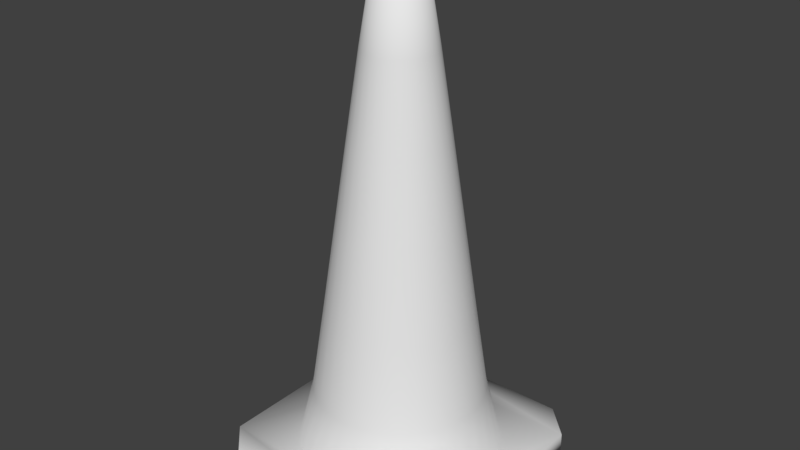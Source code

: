 # Source: Traffic_cone.blend  (saved by Blender 2.78.0; exported with 4.5.12 LTS)
import bpy
from mathutils import Matrix  # noqa: F401  (used for matrix-valued properties, if any)

bpy.ops.wm.read_factory_settings(use_empty=True)
scene = bpy.context.scene
scene.name = 'Scene'

# ---- collections
col_collection_1 = bpy.data.collections.new('Collection 1'); scene.collection.children.link(col_collection_1)

# ---- images (referenced by path relative to the original .blend; pixels are not part of the script)
import os
ASSET_DIR = os.environ.get("B2B_ASSET_DIR", "")  # directory of the original .blend (textures are referenced by path, not embedded)
HERE = os.path.dirname(os.path.abspath(__file__))  # packed textures are extracted next to this script under _unpacked/

def load_image(name, relpath, width, height, colorspace="sRGB"):
    """Load a texture the original file referenced (path relative to the .blend, or extracted next to this script)."""
    p = next((c for c in (os.path.join(HERE, relpath), os.path.join(ASSET_DIR, relpath)) if relpath and os.path.exists(c)), "")
    if p:
        img = bpy.data.images.load(p, check_existing=True)
        img.name = name
    else:  # same state as the original file: an image datablock whose file is absent (Cycles renders it pink)
        img = bpy.data.images.new(name, width, height)
        img.source = "FILE"
        img.filepath = "//" + (relpath or name)
    img.colorspace_settings.name = colorspace
    return img
img_texture = load_image('Texture', 'Cone Texture.png', 1024, 1024, 'sRGB')

# ---- materials (node trees are filled in below, after node groups)
mat_material_001 = bpy.data.materials.new('Material.001')
mat_material_001.alpha_threshold = 0.0
mat_material_001.roughness = 0.5
mat_material_001.line_color = (0.0, 0.0, 0.0, 1.0)

# ---- material node trees
mat_material_001.use_nodes = True; mat_material_001.node_tree.nodes.clear()
_N = mat_material_001.node_tree.nodes; _L = mat_material_001.node_tree.links
n0 = _N.new('ShaderNodeOutputMaterial'); n0.name = 'Material Output'; n0.location = (300, 300)
n1 = _N.new('ShaderNodeBsdfDiffuse'); n1.name = 'Diffuse BSDF'; n1.location = (10, 300)
n2 = _N.new('ShaderNodeTexImage'); n2.name = 'Image Texture'; n2.location = (-166, 348)
n2.width = 140
n2.image = img_texture
_L.new(n1.outputs[0], n0.inputs[0])
n0.is_active_output = True

# ---- world
world_world = bpy.data.worlds.new('World'); scene.world = world_world
world_world.color = (0.05088, 0.05088, 0.05088)
world_world.use_sun_shadow = False
world_world.sun_shadow_jitter_overblur = 0.0
world_world.cycles.sampling_method = 'MANUAL'

# ---- meshes
me_cylinder_003 = bpy.data.meshes.new('Cylinder.003')
me_cylinder_003.from_pydata([(7.873e-08, 0.352, 4.352), (0.06867, 0.3453, 4.352), (0.1347, 0.3252, 4.352), (0.1956, 0.2927, 4.352), (0.2489, 0.2489, 4.352), (0.2927, 0.1956, 4.352), (0.3252, 0.1347, 4.352), (0.3453, 0.06867, 4.352), (0.352, 2.08e-07, 4.352), (0.3453, -0.06867, 4.352), (0.3252, -0.1347, 4.352), (0.2927, -0.1956, 4.352), (0.2489, -0.2489, 4.352), (0.1956, -0.2927, 4.352), (0.1347, -0.3252, 4.352), (0.06867, -0.3453, 4.352), (-3.597e-08, -0.352, 4.352), (-0.06867, -0.3453, 4.352), (-0.1347, -0.3252, 4.352), (-0.1956, -0.2927, 4.352), (-0.2489, -0.2489, 4.352), (-0.2927, -0.1956, 4.352), (-0.3252, -0.1347, 4.352), (-0.3453, -0.06867, 4.352), (-0.352, 5.213e-07, 4.352), (-0.3453, 0.06868, 4.352), (-0.3252, 0.1347, 4.352), (-0.2927, 0.1956, 4.352), (-0.2489, 0.2489, 4.352), (-0.1956, 0.2927, 4.352), (-0.1347, 0.3252, 4.352), (-0.06867, 0.3453, 4.352), (-4.928e-08, 1.415, -2.684), (-2.43e-08, 1.205, -1.277), (0.0, 1.0, 0.1302), (2.641e-08, 0.7949, 1.537), (5.122e-08, 0.5866, 2.945), (0.1144, 0.5753, 2.945), (0.1551, 0.7796, 1.537), (0.1951, 0.9808, 0.1302), (0.235, 1.181, -1.277), (0.276, 1.388, -2.684), (0.2245, 0.542, 2.945), (0.3042, 0.7344, 1.537), (0.3827, 0.9239, 0.1302), (0.461, 1.113, -1.277), (0.5415, 1.307, -2.684), (0.3259, 0.4877, 2.945), (0.4416, 0.6609, 1.537), (0.5556, 0.8315, 0.1302), (0.6692, 1.002, -1.277), (0.7861, 1.177, -2.684), (0.4148, 0.4148, 2.945), (0.5621, 0.5621, 1.537), (0.7071, 0.7071, 0.1302), (0.8518, 0.8518, -1.277), (1.001, 1.001, -2.684), (0.4877, 0.3259, 2.945), (0.6609, 0.4416, 1.537), (0.8315, 0.5556, 0.1302), (1.002, 0.6692, -1.277), (1.177, 0.7861, -2.684), (0.542, 0.2245, 2.945), (0.7344, 0.3042, 1.537), (0.9239, 0.3827, 0.1302), (1.113, 0.461, -1.277), (1.307, 0.5415, -2.684), (0.5753, 0.1144, 2.945), (0.7796, 0.1551, 1.537), (0.9808, 0.1951, 0.1302), (1.181, 0.235, -1.277), (1.388, 0.276, -2.684), (0.5866, 1.606e-07, 2.945), (0.7949, 1.159e-07, 1.537), (1.0, 7.55e-08, 0.1302), (1.205, 3.263e-08, -1.277), (1.415, -1.143e-08, -2.684), (0.5753, -0.1144, 2.945), (0.7796, -0.1551, 1.537), (0.9808, -0.1951, 0.1302), (1.181, -0.235, -1.277), (1.388, -0.276, -2.684), (0.542, -0.2245, 2.945), (0.7344, -0.3042, 1.537), (0.9239, -0.3827, 0.1302), (1.113, -0.461, -1.277), (1.307, -0.5415, -2.684), (0.4877, -0.3259, 2.945), (0.6609, -0.4416, 1.537), (0.8315, -0.5556, 0.1302), (1.002, -0.6692, -1.277), (1.177, -0.7861, -2.684), (0.4148, -0.4148, 2.945), (0.5621, -0.5621, 1.537), (0.7071, -0.7071, 0.1302), (0.8518, -0.8518, -1.277), (1.001, -1.001, -2.684), (0.3259, -0.4877, 2.945), (0.4416, -0.6609, 1.537), (0.5556, -0.8315, 0.1302), (0.6692, -1.002, -1.277), (0.7861, -1.177, -2.684), (0.2245, -0.542, 2.945), (0.3042, -0.7344, 1.537), (0.3827, -0.9239, 0.1302), (0.461, -1.113, -1.277), (0.5415, -1.307, -2.684), (0.1144, -0.5753, 2.945), (0.1551, -0.7796, 1.537), (0.1951, -0.9808, 0.1302), (0.235, -1.181, -1.277), (0.276, -1.388, -2.684), (-1.399e-07, -0.5866, 2.945), (-2.326e-07, -0.7949, 1.537), (-3.258e-07, -1.0, 0.1302), (-4.168e-07, -1.205, -1.277), (-5.103e-07, -1.415, -2.684), (-0.1144, -0.5753, 2.945), (-0.1551, -0.7796, 1.537), (-0.1951, -0.9808, 0.1302), (-0.235, -1.181, -1.277), (-0.276, -1.388, -2.684), (-0.2245, -0.542, 2.945), (-0.3042, -0.7344, 1.537), (-0.3827, -0.9239, 0.1302), (-0.461, -1.113, -1.277), (-0.5415, -1.307, -2.684), (-0.3259, -0.4877, 2.945), (-0.4416, -0.6609, 1.537), (-0.5556, -0.8315, 0.1302), (-0.6692, -1.002, -1.277), (-0.7861, -1.177, -2.684), (-0.4148, -0.4148, 2.945), (-0.5621, -0.5621, 1.537), (-0.7071, -0.7071, 0.1302), (-0.8518, -0.8518, -1.277), (-1.001, -1.001, -2.684), (-0.4877, -0.3259, 2.945), (-0.6609, -0.4416, 1.537), (-0.8315, -0.5556, 0.1302), (-1.002, -0.6692, -1.277), (-1.177, -0.7861, -2.684), (-0.542, -0.2245, 2.945), (-0.7344, -0.3042, 1.537), (-0.9239, -0.3827, 0.1302), (-1.113, -0.461, -1.277), (-1.307, -0.5415, -2.684), (-0.5753, -0.1144, 2.945), (-0.7796, -0.1551, 1.537), (-0.9808, -0.1951, 0.1302), (-1.181, -0.235, -1.277), (-1.388, -0.276, -2.684), (-0.5866, 6.827e-07, 2.945), (-0.7949, 8.235e-07, 1.537), (-1.0, 9.656e-07, 0.1302), (-1.205, 1.105e-06, -1.277), (-1.415, 1.248e-06, -2.684), (-0.5753, 0.1144, 2.945), (-0.7796, 0.1551, 1.537), (-0.9808, 0.1951, 0.1302), (-1.181, 0.235, -1.277), (-1.388, 0.2761, -2.684), (-0.542, 0.2245, 2.945), (-0.7344, 0.3042, 1.537), (-0.9239, 0.3827, 0.1302), (-1.113, 0.461, -1.277), (-1.307, 0.5415, -2.684), (-0.4877, 0.3259, 2.945), (-0.6609, 0.4416, 1.537), (-0.8315, 0.5556, 0.1302), (-1.002, 0.6692, -1.277), (-1.177, 0.7861, -2.684), (-0.4148, 0.4148, 2.945), (-0.5621, 0.5621, 1.537), (-0.7071, 0.7071, 0.1302), (-0.8518, 0.8518, -1.277), (-1.001, 1.001, -2.684), (-0.3259, 0.4878, 2.945), (-0.4416, 0.6609, 1.537), (-0.5556, 0.8315, 0.1302), (-0.6692, 1.002, -1.277), (-0.7861, 1.177, -2.684), (-0.2245, 0.542, 2.945), (-0.3042, 0.7344, 1.537), (-0.3827, 0.9239, 0.1302), (-0.461, 1.113, -1.277), (-0.5415, 1.307, -2.684), (-0.1144, 0.5753, 2.945), (-0.1551, 0.7796, 1.537), (-0.1951, 0.9808, 0.1302), (-0.235, 1.181, -1.277), (-0.276, 1.388, -2.684), (-1.63, -2.13, -4.028), (-2.13, -1.63, -4.028), (-2.13, -1.63, -3.684), (-1.63, -2.13, -3.684), (-2.13, 1.63, -4.028), (-1.63, 2.13, -4.028), (-1.63, 2.13, -3.684), (-2.13, 1.63, -3.684), (2.13, -1.63, -4.028), (1.63, -2.13, -4.028), (1.63, -2.13, -3.684), (2.13, -1.63, -3.684), (1.63, 2.13, -4.028), (2.13, 1.63, -4.028), (2.13, 1.63, -3.684), (1.63, 2.13, -3.684), (-7.83e-08, 1.659, -3.684), (-0.3237, 1.628, -3.684), (-0.635, 1.533, -3.684), (1.173, 1.173, -3.684), (0.9219, 1.38, -3.684), (-0.9219, 1.38, -3.684), (-1.173, 1.173, -3.684), (1.533, 0.635, -3.684), (1.38, 0.9219, -3.684), (-1.38, 0.9219, -3.684), (-1.533, 0.635, -3.684), (1.659, -6.265e-08, -3.684), (1.628, 0.3237, -3.684), (-1.628, 0.3237, -3.684), (1.628, -0.3237, -3.684), (-1.659, 1.414e-06, -3.684), (1.533, -0.635, -3.684), (-1.173, -1.173, -3.684), (-1.533, -0.635, -3.684), (0.635, -1.533, -3.684), (0.3237, -1.628, -3.684), (-0.9219, -1.38, -3.684), (0.635, 1.533, -3.684), (0.3237, 1.628, -3.684), (-1.628, -0.3237, -3.684), (-1.38, -0.9219, -3.684), (1.38, -0.9219, -3.684), (1.173, -1.173, -3.684), (0.9219, -1.38, -3.684), (-0.635, -1.533, -3.684), (-6.19e-07, -1.659, -3.684), (-0.3237, -1.628, -3.684)], [], [(36, 0, 1, 37), (37, 1, 2, 42), (42, 2, 3, 47), (47, 3, 4, 52), (52, 4, 5, 57), (57, 5, 6, 62), (62, 6, 7, 67), (67, 7, 8, 72), (72, 8, 9, 77), (77, 9, 10, 82), (82, 10, 11, 87), (87, 11, 12, 92), (92, 12, 13, 97), (97, 13, 14, 102), (102, 14, 15, 107), (107, 15, 16, 112), (112, 16, 17, 117), (117, 17, 18, 122), (122, 18, 19, 127), (127, 19, 20, 132), (132, 20, 21, 137), (137, 21, 22, 142), (142, 22, 23, 147), (147, 23, 24, 152), (152, 24, 25, 157), (157, 25, 26, 162), (162, 26, 27, 167), (167, 27, 28, 172), (172, 28, 29, 177), (177, 29, 30, 182), (1, 0, 31, 30, 29, 28, 27, 26, 25, 24, 23, 22, 21, 20, 19, 18, 17, 16, 15, 14, 13, 12, 11, 10, 9, 8, 7, 6, 5, 4, 3, 2), (182, 30, 31, 187), (187, 31, 0, 36), (191, 190, 33, 32), (190, 189, 34, 33), (189, 188, 35, 34), (188, 187, 36, 35), (186, 185, 190, 191), (185, 184, 189, 190), (184, 183, 188, 189), (183, 182, 187, 188), (181, 180, 185, 186), (180, 179, 184, 185), (179, 178, 183, 184), (178, 177, 182, 183), (176, 175, 180, 181), (175, 174, 179, 180), (174, 173, 178, 179), (173, 172, 177, 178), (171, 170, 175, 176), (170, 169, 174, 175), (169, 168, 173, 174), (168, 167, 172, 173), (166, 165, 170, 171), (165, 164, 169, 170), (164, 163, 168, 169), (163, 162, 167, 168), (161, 160, 165, 166), (160, 159, 164, 165), (159, 158, 163, 164), (158, 157, 162, 163), (156, 155, 160, 161), (155, 154, 159, 160), (154, 153, 158, 159), (153, 152, 157, 158), (151, 150, 155, 156), (150, 149, 154, 155), (149, 148, 153, 154), (148, 147, 152, 153), (146, 145, 150, 151), (145, 144, 149, 150), (144, 143, 148, 149), (143, 142, 147, 148), (141, 140, 145, 146), (140, 139, 144, 145), (139, 138, 143, 144), (138, 137, 142, 143), (136, 135, 140, 141), (135, 134, 139, 140), (134, 133, 138, 139), (133, 132, 137, 138), (131, 130, 135, 136), (130, 129, 134, 135), (129, 128, 133, 134), (128, 127, 132, 133), (126, 125, 130, 131), (125, 124, 129, 130), (124, 123, 128, 129), (123, 122, 127, 128), (121, 120, 125, 126), (120, 119, 124, 125), (119, 118, 123, 124), (118, 117, 122, 123), (116, 115, 120, 121), (115, 114, 119, 120), (114, 113, 118, 119), (113, 112, 117, 118), (111, 110, 115, 116), (110, 109, 114, 115), (109, 108, 113, 114), (108, 107, 112, 113), (106, 105, 110, 111), (105, 104, 109, 110), (104, 103, 108, 109), (103, 102, 107, 108), (101, 100, 105, 106), (100, 99, 104, 105), (99, 98, 103, 104), (98, 97, 102, 103), (96, 95, 100, 101), (95, 94, 99, 100), (94, 93, 98, 99), (93, 92, 97, 98), (91, 90, 95, 96), (90, 89, 94, 95), (89, 88, 93, 94), (88, 87, 92, 93), (86, 85, 90, 91), (85, 84, 89, 90), (84, 83, 88, 89), (83, 82, 87, 88), (81, 80, 85, 86), (80, 79, 84, 85), (79, 78, 83, 84), (78, 77, 82, 83), (76, 75, 80, 81), (75, 74, 79, 80), (74, 73, 78, 79), (73, 72, 77, 78), (71, 70, 75, 76), (70, 69, 74, 75), (69, 68, 73, 74), (68, 67, 72, 73), (66, 65, 70, 71), (65, 64, 69, 70), (64, 63, 68, 69), (63, 62, 67, 68), (61, 60, 65, 66), (60, 59, 64, 65), (59, 58, 63, 64), (58, 57, 62, 63), (56, 55, 60, 61), (55, 54, 59, 60), (54, 53, 58, 59), (53, 52, 57, 58), (51, 50, 55, 56), (50, 49, 54, 55), (49, 48, 53, 54), (48, 47, 52, 53), (46, 45, 50, 51), (45, 44, 49, 50), (44, 43, 48, 49), (43, 42, 47, 48), (41, 40, 45, 46), (40, 39, 44, 45), (39, 38, 43, 44), (38, 37, 42, 43), (32, 33, 40, 41), (33, 34, 39, 40), (34, 35, 38, 39), (35, 36, 37, 38), (201, 202, 195, 192), (205, 206, 203, 200), (193, 194, 199, 196), (197, 198, 207, 204), (192, 195, 194, 193), (198, 197, 196, 199), (206, 205, 204, 207), (202, 201, 200, 203), (196, 197, 204, 205, 200, 201, 192, 193), (195, 202, 203, 219, 222, 224, 234, 235, 236, 227, 228, 238, 239, 237, 229, 225, 233, 226, 232, 223, 199, 194), (221, 223, 156, 161), (219, 220, 71, 76), (208, 209, 191, 32), (239, 238, 116, 121), (225, 229, 131, 136), (233, 225, 136, 141), (226, 233, 141, 146), (235, 234, 91, 96), (199, 223, 221, 218, 217, 214, 213, 210, 209, 208, 231, 230, 212, 211, 216, 215, 220, 219, 203, 206, 207, 198), (214, 217, 171, 176), (212, 230, 46, 51), (231, 208, 32, 41), (218, 221, 161, 166), (217, 218, 166, 171), (224, 222, 81, 86), (228, 227, 106, 111), (222, 219, 76, 81), (220, 215, 66, 71), (234, 224, 86, 91), (229, 237, 126, 131), (215, 216, 61, 66), (216, 211, 56, 61), (227, 236, 101, 106), (237, 239, 121, 126), (223, 232, 151, 156), (236, 235, 96, 101), (213, 214, 176, 181), (232, 226, 146, 151), (210, 213, 181, 186), (230, 231, 41, 46), (211, 212, 51, 56), (209, 210, 186, 191), (238, 228, 111, 116)])
me_cylinder_003.polygons.foreach_set('use_smooth', [True] * 204)
_uv = me_cylinder_003.uv_layers.new(name='UVMap')
_uv.uv.foreach_set('vector', [0.3975, 0.5362, 0.3971, 0.6495, 0.3926, 0.6494, 0.39, 0.536, 0.39, 0.536, 0.3926, 0.6494, 0.3875, 0.6496, 0.3815, 0.5362, 0.3815, 0.5362, 0.3875, 0.6496, 0.382, 0.6499, 0.3723, 0.5368, 0.3723, 0.5368, 0.382, 0.6499, 0.3762, 0.6504, 0.3627, 0.5377, 0.3627, 0.5377, 0.3762, 0.6504, 0.3705, 0.6511, 0.3533, 0.5388, 0.3533, 0.5388, 0.3705, 0.6511, 0.3651, 0.652, 0.3442, 0.5403, 0.3442, 0.5403, 0.3651, 0.652, 0.3601, 0.653, 0.3358, 0.5419, 0.3358, 0.5419, 0.3601, 0.653, 0.3557, 0.654, 0.3286, 0.5437, 0.1286, 0.1127, 0.1557, 0.002386, 0.1601, 0.003447, 0.1358, 0.1145, 0.1358, 0.1145, 0.1601, 0.003447, 0.1651, 0.004426, 0.1442, 0.1161, 0.1442, 0.1161, 0.1651, 0.004426, 0.1706, 0.005286, 0.1533, 0.1176, 0.1533, 0.1176, 0.1706, 0.005286, 0.1762, 0.005993, 0.1628, 0.1187, 0.1628, 0.1187, 0.1762, 0.005993, 0.182, 0.006522, 0.1723, 0.1196, 0.1723, 0.1196, 0.182, 0.006522, 0.1875, 0.00685, 0.1815, 0.1202, 0.1815, 0.1202, 0.1875, 0.00685, 0.1926, 0.006967, 0.19, 0.1204, 0.19, 0.1204, 0.1926, 0.006967, 0.1971, 0.006866, 0.1975, 0.1202, 0.5975, 0.5362, 0.5971, 0.6495, 0.5926, 0.6494, 0.59, 0.536, 0.59, 0.536, 0.5926, 0.6494, 0.5875, 0.6496, 0.5815, 0.5362, 0.5815, 0.5362, 0.5875, 0.6496, 0.582, 0.6499, 0.5723, 0.5368, 0.5723, 0.5368, 0.582, 0.6499, 0.5762, 0.6504, 0.5627, 0.5377, 0.5627, 0.5377, 0.5762, 0.6504, 0.5705, 0.6511, 0.5533, 0.5388, 0.5533, 0.5388, 0.5705, 0.6511, 0.5651, 0.652, 0.5442, 0.5403, 0.5442, 0.5403, 0.5651, 0.652, 0.5601, 0.653, 0.5358, 0.5419, 0.5358, 0.5419, 0.5601, 0.653, 0.5557, 0.654, 0.5286, 0.5437, 0.7285, 0.1127, 0.7557, 0.002386, 0.7601, 0.003447, 0.7358, 0.1145, 0.7358, 0.1145, 0.7601, 0.003447, 0.7651, 0.004426, 0.7442, 0.1161, 0.7442, 0.1161, 0.7651, 0.004426, 0.7705, 0.005286, 0.7532, 0.1176, 0.7532, 0.1176, 0.7705, 0.005286, 0.7762, 0.005993, 0.7627, 0.1187, 0.7627, 0.1187, 0.7762, 0.005993, 0.7819, 0.006522, 0.7723, 0.1196, 0.7723, 0.1196, 0.7819, 0.006522, 0.7875, 0.00685, 0.7815, 0.1202, 0.8577, 0.6289, 0.8545, 0.6334, 0.8505, 0.6373, 0.8457, 0.6404, 0.8403, 0.6425, 0.8347, 0.6435, 0.8289, 0.6435, 0.8232, 0.6425, 0.8179, 0.6404, 0.8131, 0.6373, 0.809, 0.6334, 0.8058, 0.6289, 0.8036, 0.6238, 0.8025, 0.6184, 0.8025, 0.6129, 0.8036, 0.6075, 0.8058, 0.6025, 0.809, 0.5979, 0.8131, 0.594, 0.8179, 0.591, 0.8232, 0.5889, 0.8289, 0.5878, 0.8347, 0.5878, 0.8403, 0.5889, 0.8457, 0.591, 0.8505, 0.594, 0.8545, 0.5979, 0.8577, 0.6025, 0.8599, 0.6075, 0.8611, 0.6129, 0.8611, 0.6184, 0.8599, 0.6238, 0.7815, 0.1202, 0.7875, 0.00685, 0.7926, 0.006967, 0.79, 0.1204, 0.79, 0.1204, 0.7926, 0.006967, 0.7971, 0.006866, 0.7975, 0.1202, 0.7746, 0.5722, 0.7783, 0.4592, 0.7937, 0.4588, 0.7927, 0.5718, 0.7783, 0.4592, 0.7823, 0.3463, 0.795, 0.346, 0.7937, 0.4588, 0.7823, 0.3463, 0.7862, 0.2333, 0.7964, 0.2331, 0.795, 0.346, 0.7862, 0.2333, 0.79, 0.1204, 0.7975, 0.1202, 0.7964, 0.2331, 0.7541, 0.5717, 0.7608, 0.4588, 0.7783, 0.4592, 0.7746, 0.5722, 0.7608, 0.4588, 0.7677, 0.3459, 0.7823, 0.3463, 0.7783, 0.4592, 0.7677, 0.3459, 0.7747, 0.2331, 0.7862, 0.2333, 0.7823, 0.3463, 0.7747, 0.2331, 0.7815, 0.1202, 0.79, 0.1204, 0.7862, 0.2333, 0.7319, 0.5704, 0.7419, 0.4577, 0.7608, 0.4588, 0.7541, 0.5717, 0.7419, 0.4577, 0.7521, 0.345, 0.7677, 0.3459, 0.7608, 0.4588, 0.7521, 0.345, 0.7622, 0.2323, 0.7747, 0.2331, 0.7677, 0.3459, 0.7622, 0.2323, 0.7723, 0.1196, 0.7815, 0.1202, 0.7747, 0.2331, 0.7089, 0.5683, 0.7224, 0.4559, 0.7419, 0.4577, 0.7319, 0.5704, 0.7224, 0.4559, 0.7358, 0.3435, 0.7521, 0.345, 0.7419, 0.4577, 0.7358, 0.3435, 0.7493, 0.2311, 0.7622, 0.2323, 0.7521, 0.345, 0.7493, 0.2311, 0.7627, 0.1187, 0.7723, 0.1196, 0.7622, 0.2323, 0.686, 0.5654, 0.7029, 0.4534, 0.7224, 0.4559, 0.7089, 0.5683, 0.7029, 0.4534, 0.7197, 0.3415, 0.7358, 0.3435, 0.7224, 0.4559, 0.7197, 0.3415, 0.7364, 0.2295, 0.7493, 0.2311, 0.7358, 0.3435, 0.7364, 0.2295, 0.7532, 0.1176, 0.7627, 0.1187, 0.7493, 0.2311, 0.6641, 0.562, 0.6842, 0.4505, 0.7029, 0.4534, 0.686, 0.5654, 0.6842, 0.4505, 0.7042, 0.3391, 0.7197, 0.3415, 0.7029, 0.4534, 0.7042, 0.3391, 0.7241, 0.2276, 0.7364, 0.2295, 0.7197, 0.3415, 0.7241, 0.2276, 0.7442, 0.1161, 0.7532, 0.1176, 0.7364, 0.2295, 0.644, 0.558, 0.6671, 0.4471, 0.6842, 0.4505, 0.6641, 0.562, 0.6671, 0.4471, 0.6899, 0.3363, 0.7042, 0.3391, 0.6842, 0.4505, 0.6899, 0.3363, 0.7128, 0.2254, 0.7241, 0.2276, 0.7042, 0.3391, 0.7128, 0.2254, 0.7358, 0.1145, 0.7442, 0.1161, 0.7241, 0.2276, 0.6265, 0.5538, 0.6522, 0.4435, 0.6671, 0.4471, 0.644, 0.558, 0.6522, 0.4435, 0.6775, 0.3333, 0.6899, 0.3363, 0.6671, 0.4471, 0.6775, 0.3333, 0.703, 0.223, 0.7128, 0.2254, 0.6899, 0.3363, 0.703, 0.223, 0.7285, 0.1127, 0.7358, 0.1145, 0.7128, 0.2254, 0.444, 0.09836, 0.4671, 0.2093, 0.4522, 0.2129, 0.4265, 0.1026, 0.4671, 0.2093, 0.4899, 0.3201, 0.4776, 0.3232, 0.4522, 0.2129, 0.4899, 0.3201, 0.5128, 0.431, 0.503, 0.4334, 0.4776, 0.3232, 0.5128, 0.431, 0.5358, 0.5419, 0.5286, 0.5437, 0.503, 0.4334, 0.4641, 0.09443, 0.4842, 0.2059, 0.4671, 0.2093, 0.444, 0.09836, 0.4842, 0.2059, 0.5042, 0.3174, 0.4899, 0.3201, 0.4671, 0.2093, 0.5042, 0.3174, 0.5241, 0.4288, 0.5128, 0.431, 0.4899, 0.3201, 0.5241, 0.4288, 0.5442, 0.5403, 0.5358, 0.5419, 0.5128, 0.431, 0.486, 0.09097, 0.5029, 0.203, 0.4842, 0.2059, 0.4641, 0.09443, 0.5029, 0.203, 0.5197, 0.3149, 0.5042, 0.3174, 0.4842, 0.2059, 0.5197, 0.3149, 0.5364, 0.4269, 0.5241, 0.4288, 0.5042, 0.3174, 0.5364, 0.4269, 0.5533, 0.5388, 0.5442, 0.5403, 0.5241, 0.4288, 0.5089, 0.08812, 0.5224, 0.2006, 0.5029, 0.203, 0.486, 0.09097, 0.5224, 0.2006, 0.5358, 0.3129, 0.5197, 0.3149, 0.5029, 0.203, 0.5358, 0.3129, 0.5493, 0.4253, 0.5364, 0.4269, 0.5197, 0.3149, 0.5493, 0.4253, 0.5627, 0.5377, 0.5533, 0.5388, 0.5364, 0.4269, 0.5319, 0.086, 0.5419, 0.1987, 0.5224, 0.2006, 0.5089, 0.08812, 0.5419, 0.1987, 0.5521, 0.3114, 0.5358, 0.3129, 0.5224, 0.2006, 0.5521, 0.3114, 0.5622, 0.4241, 0.5493, 0.4253, 0.5358, 0.3129, 0.5622, 0.4241, 0.5723, 0.5368, 0.5627, 0.5377, 0.5493, 0.4253, 0.5541, 0.08468, 0.5608, 0.1976, 0.5419, 0.1987, 0.5319, 0.086, 0.5608, 0.1976, 0.5678, 0.3105, 0.5521, 0.3114, 0.5419, 0.1987, 0.5678, 0.3105, 0.5747, 0.4233, 0.5622, 0.4241, 0.5521, 0.3114, 0.5747, 0.4233, 0.5815, 0.5362, 0.5723, 0.5368, 0.5622, 0.4241, 0.5746, 0.08421, 0.5783, 0.1972, 0.5608, 0.1976, 0.5541, 0.08468, 0.5783, 0.1972, 0.5823, 0.3101, 0.5678, 0.3105, 0.5608, 0.1976, 0.5823, 0.3101, 0.5862, 0.4231, 0.5747, 0.4233, 0.5678, 0.3105, 0.5862, 0.4231, 0.59, 0.536, 0.5815, 0.5362, 0.5747, 0.4233, 0.5927, 0.08462, 0.5937, 0.1976, 0.5783, 0.1972, 0.5746, 0.08421, 0.5937, 0.1976, 0.595, 0.3104, 0.5823, 0.3101, 0.5783, 0.1972, 0.595, 0.3104, 0.5964, 0.4233, 0.5862, 0.4231, 0.5823, 0.3101, 0.5964, 0.4233, 0.5975, 0.5362, 0.59, 0.536, 0.5862, 0.4231, 0.1746, 0.5722, 0.1783, 0.4592, 0.1937, 0.4588, 0.1927, 0.5718, 0.1783, 0.4592, 0.1823, 0.3463, 0.1951, 0.346, 0.1937, 0.4588, 0.1823, 0.3463, 0.1862, 0.2333, 0.1964, 0.2331, 0.1951, 0.346, 0.1862, 0.2333, 0.19, 0.1204, 0.1975, 0.1202, 0.1964, 0.2331, 0.1541, 0.5717, 0.1608, 0.4588, 0.1783, 0.4592, 0.1746, 0.5722, 0.1608, 0.4588, 0.1678, 0.3459, 0.1823, 0.3463, 0.1783, 0.4592, 0.1678, 0.3459, 0.1747, 0.2331, 0.1862, 0.2333, 0.1823, 0.3463, 0.1747, 0.2331, 0.1815, 0.1202, 0.19, 0.1204, 0.1862, 0.2333, 0.1319, 0.5704, 0.142, 0.4577, 0.1608, 0.4588, 0.1541, 0.5717, 0.142, 0.4577, 0.1521, 0.345, 0.1678, 0.3459, 0.1608, 0.4588, 0.1521, 0.345, 0.1622, 0.2323, 0.1747, 0.2331, 0.1678, 0.3459, 0.1622, 0.2323, 0.1723, 0.1196, 0.1815, 0.1202, 0.1747, 0.2331, 0.1089, 0.5683, 0.1224, 0.4559, 0.142, 0.4577, 0.1319, 0.5704, 0.1224, 0.4559, 0.1358, 0.3435, 0.1521, 0.345, 0.142, 0.4577, 0.1358, 0.3435, 0.1493, 0.2311, 0.1622, 0.2323, 0.1521, 0.345, 0.1493, 0.2311, 0.1628, 0.1187, 0.1723, 0.1196, 0.1622, 0.2323, 0.08605, 0.5654, 0.1029, 0.4534, 0.1224, 0.4559, 0.1089, 0.5683, 0.1029, 0.4534, 0.1197, 0.3415, 0.1358, 0.3435, 0.1224, 0.4559, 0.1197, 0.3415, 0.1364, 0.2295, 0.1493, 0.2311, 0.1358, 0.3435, 0.1364, 0.2295, 0.1533, 0.1176, 0.1628, 0.1187, 0.1493, 0.2311, 0.06412, 0.562, 0.08424, 0.4505, 0.1029, 0.4534, 0.08605, 0.5654, 0.08424, 0.4505, 0.1042, 0.3391, 0.1197, 0.3415, 0.1029, 0.4534, 0.1042, 0.3391, 0.1241, 0.2276, 0.1364, 0.2295, 0.1197, 0.3415, 0.1241, 0.2276, 0.1442, 0.1161, 0.1533, 0.1176, 0.1364, 0.2295, 0.04401, 0.558, 0.06712, 0.4471, 0.08424, 0.4505, 0.06412, 0.562, 0.06712, 0.4471, 0.08996, 0.3363, 0.1042, 0.3391, 0.08424, 0.4505, 0.08996, 0.3363, 0.1128, 0.2254, 0.1241, 0.2276, 0.1042, 0.3391, 0.1128, 0.2254, 0.1358, 0.1145, 0.1442, 0.1161, 0.1241, 0.2276, 0.02647, 0.5538, 0.05219, 0.4435, 0.06712, 0.4471, 0.04401, 0.558, 0.05219, 0.4435, 0.07756, 0.3333, 0.08996, 0.3363, 0.06712, 0.4471, 0.07756, 0.3333, 0.103, 0.223, 0.1128, 0.2254, 0.08996, 0.3363, 0.103, 0.223, 0.1286, 0.1127, 0.1358, 0.1145, 0.1128, 0.2254, 0.244, 0.09836, 0.2671, 0.2093, 0.2522, 0.2129, 0.2265, 0.1026, 0.2671, 0.2093, 0.29, 0.3201, 0.2776, 0.3232, 0.2522, 0.2129, 0.29, 0.3201, 0.3128, 0.431, 0.303, 0.4334, 0.2776, 0.3232, 0.3128, 0.431, 0.3358, 0.5419, 0.3286, 0.5437, 0.303, 0.4334, 0.2641, 0.09443, 0.2842, 0.2059, 0.2671, 0.2093, 0.244, 0.09836, 0.2842, 0.2059, 0.3042, 0.3174, 0.29, 0.3201, 0.2671, 0.2093, 0.3042, 0.3174, 0.3241, 0.4288, 0.3128, 0.431, 0.29, 0.3201, 0.3241, 0.4288, 0.3442, 0.5403, 0.3358, 0.5419, 0.3128, 0.431, 0.286, 0.09097, 0.3029, 0.203, 0.2842, 0.2059, 0.2641, 0.09443, 0.3029, 0.203, 0.3197, 0.3149, 0.3042, 0.3174, 0.2842, 0.2059, 0.3197, 0.3149, 0.3364, 0.4269, 0.3241, 0.4288, 0.3042, 0.3174, 0.3364, 0.4269, 0.3533, 0.5388, 0.3442, 0.5403, 0.3241, 0.4288, 0.3089, 0.08812, 0.3224, 0.2006, 0.3029, 0.203, 0.286, 0.09097, 0.3224, 0.2006, 0.3358, 0.3129, 0.3197, 0.3149, 0.3029, 0.203, 0.3358, 0.3129, 0.3493, 0.4253, 0.3364, 0.4269, 0.3197, 0.3149, 0.3493, 0.4253, 0.3627, 0.5377, 0.3533, 0.5388, 0.3364, 0.4269, 0.3319, 0.086, 0.342, 0.1987, 0.3224, 0.2006, 0.3089, 0.08812, 0.342, 0.1987, 0.3521, 0.3114, 0.3358, 0.3129, 0.3224, 0.2006, 0.3521, 0.3114, 0.3622, 0.4241, 0.3493, 0.4253, 0.3358, 0.3129, 0.3622, 0.4241, 0.3723, 0.5368, 0.3627, 0.5377, 0.3493, 0.4253, 0.3541, 0.08468, 0.3608, 0.1976, 0.342, 0.1987, 0.3319, 0.086, 0.3608, 0.1976, 0.3678, 0.3105, 0.3521, 0.3114, 0.342, 0.1987, 0.3678, 0.3105, 0.3747, 0.4233, 0.3622, 0.4241, 0.3521, 0.3114, 0.3747, 0.4233, 0.3815, 0.5362, 0.3723, 0.5368, 0.3622, 0.4241, 0.3746, 0.08421, 0.3783, 0.1972, 0.3608, 0.1976, 0.3541, 0.08468, 0.3783, 0.1972, 0.3823, 0.3101, 0.3678, 0.3105, 0.3608, 0.1976, 0.3823, 0.3101, 0.3862, 0.4231, 0.3747, 0.4233, 0.3678, 0.3105, 0.3862, 0.4231, 0.39, 0.536, 0.3815, 0.5362, 0.3747, 0.4233, 0.3927, 0.08462, 0.3937, 0.1976, 0.3783, 0.1972, 0.3746, 0.08421, 0.3937, 0.1976, 0.3951, 0.3104, 0.3823, 0.3101, 0.3783, 0.1972, 0.3951, 0.3104, 0.3964, 0.4233, 0.3862, 0.4231, 0.3823, 0.3101, 0.3964, 0.4233, 0.3975, 0.5362, 0.39, 0.536, 0.3862, 0.4231, 0.8355, 0.002386, 0.8635, 0.006852, 0.8635, 0.1928, 0.8355, 0.1883, 0.8305, 0.583, 0.8025, 0.5786, 0.8025, 0.3927, 0.8305, 0.3971, 0.8025, 0.1975, 0.8305, 0.202, 0.8305, 0.3879, 0.8025, 0.3834, 0.8025, 0.002386, 0.8305, 0.006852, 0.8305, 0.1928, 0.8025, 0.1883, 0.8355, 0.3806, 0.8639, 0.3806, 0.8639, 0.4368, 0.8355, 0.4368, 0.8355, 0.3196, 0.8639, 0.3196, 0.8639, 0.3758, 0.8355, 0.3758, 0.8355, 0.2585, 0.8639, 0.2585, 0.8639, 0.3148, 0.8355, 0.3148, 0.8355, 0.1975, 0.8639, 0.1975, 0.8639, 0.2538, 0.8355, 0.2538, 0.04432, 0.9976, 0.002509, 0.9578, 0.002509, 0.6986, 0.04432, 0.6588, 0.3169, 0.6588, 0.3587, 0.6986, 0.3587, 0.9578, 0.3169, 0.9976, 0.6831, 0.9578, 0.6831, 0.6986, 0.7249, 0.6588, 0.8612, 0.6962, 0.8341, 0.6987, 0.8081, 0.7063, 0.7841, 0.7185, 0.7631, 0.7349, 0.7458, 0.7549, 0.733, 0.7777, 0.7251, 0.8025, 0.7224, 0.8282, 0.7251, 0.854, 0.733, 0.8787, 0.7458, 0.9015, 0.7631, 0.9215, 0.7841, 0.938, 0.8081, 0.9502, 0.8341, 0.9577, 0.8612, 0.9602, 0.9975, 0.9976, 0.7249, 0.9976, 0.6231, 0.6374, 0.6025, 0.6324, 0.6265, 0.5538, 0.644, 0.558, 0.2025, 0.02398, 0.2231, 0.01898, 0.244, 0.09836, 0.2265, 0.1026, 0.7975, 0.6536, 0.7763, 0.654, 0.7746, 0.5722, 0.7927, 0.5718, 0.5763, 0.002386, 0.5975, 0.00286, 0.5927, 0.08462, 0.5746, 0.08421, 0.4992, 0.006974, 0.5262, 0.004483, 0.5319, 0.086, 0.5089, 0.08812, 0.4724, 0.01031, 0.4992, 0.006974, 0.5089, 0.08812, 0.486, 0.09097, 0.4467, 0.01436, 0.4724, 0.01031, 0.486, 0.09097, 0.4641, 0.09443, 0.09923, 0.6494, 0.07238, 0.6461, 0.08605, 0.5654, 0.1089, 0.5683, 0.6363, 0.9976, 0.5, 0.9602, 0.5271, 0.9577, 0.5531, 0.9502, 0.5771, 0.938, 0.5981, 0.9215, 0.6154, 0.9015, 0.6282, 0.8787, 0.6361, 0.854, 0.6388, 0.8282, 0.6361, 0.8025, 0.6282, 0.7777, 0.6154, 0.7549, 0.5981, 0.7349, 0.5771, 0.7185, 0.5531, 0.7063, 0.5271, 0.6987, 0.5, 0.6962, 0.3637, 0.6588, 0.6363, 0.6588, 0.6781, 0.6986, 0.6781, 0.9578, 0.6992, 0.6494, 0.6724, 0.6461, 0.686, 0.5654, 0.7089, 0.5683, 0.3262, 0.004483, 0.3522, 0.002934, 0.3541, 0.08468, 0.3319, 0.086, 0.3763, 0.002386, 0.3975, 0.00286, 0.3927, 0.08462, 0.3746, 0.08421, 0.6467, 0.642, 0.6231, 0.6374, 0.644, 0.558, 0.6641, 0.562, 0.6724, 0.6461, 0.6467, 0.642, 0.6641, 0.562, 0.686, 0.5654, 0.04667, 0.642, 0.02307, 0.6374, 0.04401, 0.558, 0.06412, 0.562, 0.1763, 0.654, 0.1522, 0.6535, 0.1541, 0.5717, 0.1746, 0.5722, 0.02307, 0.6374, 0.002509, 0.6324, 0.02647, 0.5538, 0.04401, 0.558, 0.2231, 0.01898, 0.2467, 0.01436, 0.2641, 0.09443, 0.244, 0.09836, 0.07238, 0.6461, 0.04667, 0.642, 0.06412, 0.562, 0.08605, 0.5654, 0.5262, 0.004483, 0.5522, 0.002934, 0.5541, 0.08468, 0.5319, 0.086, 0.2467, 0.01436, 0.2724, 0.01031, 0.286, 0.09097, 0.2641, 0.09443, 0.2724, 0.01031, 0.2992, 0.006974, 0.3089, 0.08812, 0.286, 0.09097, 0.1522, 0.6535, 0.1262, 0.6519, 0.1319, 0.5704, 0.1541, 0.5717, 0.5522, 0.002934, 0.5763, 0.002386, 0.5746, 0.08421, 0.5541, 0.08468, 0.4025, 0.02398, 0.4231, 0.01898, 0.444, 0.09836, 0.4265, 0.1026, 0.1262, 0.6519, 0.09923, 0.6494, 0.1089, 0.5683, 0.1319, 0.5704, 0.7262, 0.6519, 0.6992, 0.6494, 0.7089, 0.5683, 0.7319, 0.5704, 0.4231, 0.01898, 0.4467, 0.01436, 0.4641, 0.09443, 0.444, 0.09836, 0.7522, 0.6535, 0.7262, 0.6519, 0.7319, 0.5704, 0.7541, 0.5717, 0.3522, 0.002934, 0.3763, 0.002386, 0.3746, 0.08421, 0.3541, 0.08468, 0.2992, 0.006974, 0.3262, 0.004483, 0.3319, 0.086, 0.3089, 0.08812, 0.7763, 0.654, 0.7522, 0.6535, 0.7541, 0.5717, 0.7746, 0.5722, 0.1975, 0.6536, 0.1763, 0.654, 0.1746, 0.5722, 0.1927, 0.5718])
me_cylinder_003.materials.append(mat_material_001)
me_cylinder_003.use_remesh_preserve_volume = False
me_cylinder_003.use_remesh_preserve_attributes = False
me_cylinder_003.use_mirror_vertex_groups = False
me_cylinder_003.use_paint_bone_selection = False
me_cylinder_003.use_paint_mask = True
me_cylinder_003.update()

# ---- objects
ob_cylinder_000 = bpy.data.objects.new('Cylinder.000', me_cylinder_003)

# ---- transforms, parenting, visibility, modifiers, constraints
ob_cylinder_000.location = (0.0, 0.0, 4.032)
ob_cylinder_000.lineart.crease_threshold = 0.0

# ---- collection membership
col_collection_1.objects.link(ob_cylinder_000)

# ---- scene / render settings (as saved in the file)
scene.frame_start = 1; scene.frame_end = 250; scene.frame_set(1)
scene.render.engine = 'CYCLES'
scene.render.resolution_percentage = 50
scene.render.dither_intensity = 0.0
scene.cycles.use_denoising = False
scene.cycles.samples = 128
scene.cycles.sampling_pattern = 'TABULATED_SOBOL'
scene.cycles.light_sampling_threshold = 0.0
scene.cycles.use_adaptive_sampling = False
scene.cycles.use_light_tree = False
scene.cycles.blur_glossy = 0.0
scene.cycles.sample_clamp_indirect = 0.0
scene.view_settings.view_transform = 'Standard'
bpy.context.view_layer.update()

# ---- added for rendering (the .blend has no active camera and no usable light): camera, sun
cam_auto = bpy.data.cameras.new('AutoCamera')
cam_auto.lens = 50.0
cam_auto.sensor_width = 36.0
cam_auto.clip_end = 1000.0
ob_auto_camera = bpy.data.objects.new('AutoCamera', cam_auto)
scene.collection.objects.link(ob_auto_camera)
ob_auto_camera.location = (9.54917, -11.459, 11.8327)
ob_auto_camera.rotation_euler = (1.09748, -7.21219e-08, 0.694738)
scene.camera = ob_auto_camera
light_auto_sun = bpy.data.lights.new('AutoSun', 'SUN')
light_auto_sun.energy = 3.0
light_auto_sun.angle = 0.0523599
ob_auto_sun = bpy.data.objects.new('AutoSun', light_auto_sun)
scene.collection.objects.link(ob_auto_sun)
ob_auto_sun.rotation_euler = (0.872665, 0.174533, 0.523599)
bpy.context.view_layer.update()
